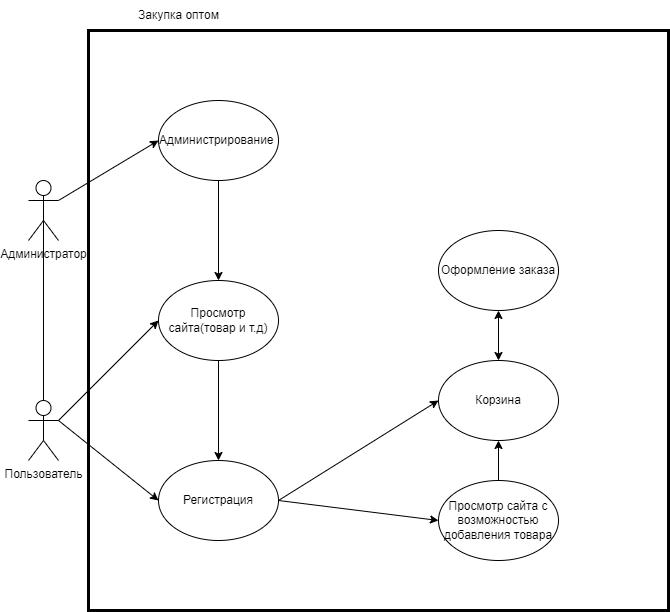

The diagram above was exported from draw.io. Its source (the exported page's mxGraphModel, read from the mxfile embedded in the PNG):
<mxGraphModel dx="1386" dy="791" grid="1" gridSize="10" guides="1" tooltips="1" connect="1" arrows="1" fold="1" page="1" pageScale="1" pageWidth="827" pageHeight="1169" math="0" shadow="0">
  <root>
    <mxCell id="0" />
    <mxCell id="1" parent="0" />
    <mxCell id="03fIN2QyizHadf2s1gGV-1" value="Администратор" style="shape=umlActor;verticalLabelPosition=bottom;verticalAlign=top;html=1;outlineConnect=0;" vertex="1" parent="1">
      <mxGeometry x="80" y="190" width="30" height="60" as="geometry" />
    </mxCell>
    <mxCell id="03fIN2QyizHadf2s1gGV-2" value="Пользователь" style="shape=umlActor;verticalLabelPosition=bottom;verticalAlign=top;html=1;outlineConnect=0;" vertex="1" parent="1">
      <mxGeometry x="80" y="410" width="30" height="60" as="geometry" />
    </mxCell>
    <mxCell id="03fIN2QyizHadf2s1gGV-3" value="" style="endArrow=none;html=1;rounded=0;exitX=0.5;exitY=0;exitDx=0;exitDy=0;exitPerimeter=0;entryX=0.5;entryY=0.5;entryDx=0;entryDy=0;entryPerimeter=0;" edge="1" parent="1" source="03fIN2QyizHadf2s1gGV-2" target="03fIN2QyizHadf2s1gGV-1">
      <mxGeometry width="50" height="50" relative="1" as="geometry">
        <mxPoint x="70" y="340" as="sourcePoint" />
        <mxPoint x="120" y="290" as="targetPoint" />
      </mxGeometry>
    </mxCell>
    <mxCell id="03fIN2QyizHadf2s1gGV-9" value="" style="whiteSpace=wrap;html=1;aspect=fixed;fillColor=none;strokeWidth=3;fontFamily=Helvetica;" vertex="1" parent="1">
      <mxGeometry x="140" y="40" width="580" height="580" as="geometry" />
    </mxCell>
    <mxCell id="03fIN2QyizHadf2s1gGV-10" value="Администрирование&amp;nbsp;" style="ellipse;whiteSpace=wrap;html=1;" vertex="1" parent="1">
      <mxGeometry x="210" y="110" width="120" height="80" as="geometry" />
    </mxCell>
    <mxCell id="03fIN2QyizHadf2s1gGV-11" value="Регистрация" style="ellipse;whiteSpace=wrap;html=1;" vertex="1" parent="1">
      <mxGeometry x="210" y="470" width="120" height="80" as="geometry" />
    </mxCell>
    <mxCell id="03fIN2QyizHadf2s1gGV-12" value="Просмотр сайта(товар и т.д)" style="ellipse;whiteSpace=wrap;html=1;" vertex="1" parent="1">
      <mxGeometry x="210" y="290" width="120" height="80" as="geometry" />
    </mxCell>
    <mxCell id="03fIN2QyizHadf2s1gGV-13" value="Корзина" style="ellipse;whiteSpace=wrap;html=1;" vertex="1" parent="1">
      <mxGeometry x="490" y="370" width="120" height="80" as="geometry" />
    </mxCell>
    <mxCell id="03fIN2QyizHadf2s1gGV-14" value="Закупка оптом&lt;br&gt;" style="text;html=1;align=center;verticalAlign=middle;resizable=0;points=[];autosize=1;strokeColor=none;fillColor=none;" vertex="1" parent="1">
      <mxGeometry x="180" y="10" width="100" height="30" as="geometry" />
    </mxCell>
    <mxCell id="03fIN2QyizHadf2s1gGV-19" value="" style="endArrow=classic;html=1;rounded=0;exitX=1;exitY=0.3333333333333333;exitDx=0;exitDy=0;exitPerimeter=0;entryX=0;entryY=0.5;entryDx=0;entryDy=0;" edge="1" parent="1" source="03fIN2QyizHadf2s1gGV-2" target="03fIN2QyizHadf2s1gGV-11">
      <mxGeometry width="50" height="50" relative="1" as="geometry">
        <mxPoint x="380" y="430" as="sourcePoint" />
        <mxPoint x="430" y="380" as="targetPoint" />
      </mxGeometry>
    </mxCell>
    <mxCell id="03fIN2QyizHadf2s1gGV-20" value="" style="endArrow=classic;html=1;rounded=0;exitX=1;exitY=0.3333333333333333;exitDx=0;exitDy=0;exitPerimeter=0;entryX=0;entryY=0.5;entryDx=0;entryDy=0;" edge="1" parent="1" source="03fIN2QyizHadf2s1gGV-1" target="03fIN2QyizHadf2s1gGV-10">
      <mxGeometry width="50" height="50" relative="1" as="geometry">
        <mxPoint x="380" y="430" as="sourcePoint" />
        <mxPoint x="430" y="380" as="targetPoint" />
      </mxGeometry>
    </mxCell>
    <mxCell id="03fIN2QyizHadf2s1gGV-21" value="Оформление заказа" style="ellipse;whiteSpace=wrap;html=1;" vertex="1" parent="1">
      <mxGeometry x="490" y="240" width="120" height="80" as="geometry" />
    </mxCell>
    <mxCell id="03fIN2QyizHadf2s1gGV-22" value="Просмотр сайта с возможностью добавления товара" style="ellipse;whiteSpace=wrap;html=1;" vertex="1" parent="1">
      <mxGeometry x="490" y="490" width="120" height="80" as="geometry" />
    </mxCell>
    <mxCell id="03fIN2QyizHadf2s1gGV-23" value="" style="endArrow=classic;html=1;rounded=0;exitX=1;exitY=0.3333333333333333;exitDx=0;exitDy=0;exitPerimeter=0;entryX=0;entryY=0.5;entryDx=0;entryDy=0;" edge="1" parent="1" source="03fIN2QyizHadf2s1gGV-2" target="03fIN2QyizHadf2s1gGV-12">
      <mxGeometry width="50" height="50" relative="1" as="geometry">
        <mxPoint x="380" y="430" as="sourcePoint" />
        <mxPoint x="430" y="380" as="targetPoint" />
      </mxGeometry>
    </mxCell>
    <mxCell id="03fIN2QyizHadf2s1gGV-24" value="" style="endArrow=classic;html=1;rounded=0;exitX=1;exitY=0.5;exitDx=0;exitDy=0;entryX=0;entryY=0.5;entryDx=0;entryDy=0;" edge="1" parent="1" source="03fIN2QyizHadf2s1gGV-11" target="03fIN2QyizHadf2s1gGV-22">
      <mxGeometry width="50" height="50" relative="1" as="geometry">
        <mxPoint x="380" y="430" as="sourcePoint" />
        <mxPoint x="430" y="380" as="targetPoint" />
      </mxGeometry>
    </mxCell>
    <mxCell id="03fIN2QyizHadf2s1gGV-25" value="" style="endArrow=classic;html=1;rounded=0;exitX=1;exitY=0.5;exitDx=0;exitDy=0;entryX=0;entryY=0.5;entryDx=0;entryDy=0;" edge="1" parent="1" source="03fIN2QyizHadf2s1gGV-11" target="03fIN2QyizHadf2s1gGV-13">
      <mxGeometry width="50" height="50" relative="1" as="geometry">
        <mxPoint x="380" y="430" as="sourcePoint" />
        <mxPoint x="430" y="380" as="targetPoint" />
      </mxGeometry>
    </mxCell>
    <mxCell id="03fIN2QyizHadf2s1gGV-27" value="" style="endArrow=classic;startArrow=classic;html=1;rounded=0;entryX=0.5;entryY=1;entryDx=0;entryDy=0;" edge="1" parent="1" source="03fIN2QyizHadf2s1gGV-13" target="03fIN2QyizHadf2s1gGV-21">
      <mxGeometry width="50" height="50" relative="1" as="geometry">
        <mxPoint x="380" y="430" as="sourcePoint" />
        <mxPoint x="430" y="380" as="targetPoint" />
      </mxGeometry>
    </mxCell>
    <mxCell id="03fIN2QyizHadf2s1gGV-29" value="" style="endArrow=classic;html=1;rounded=0;exitX=0.5;exitY=0;exitDx=0;exitDy=0;entryX=0.5;entryY=1;entryDx=0;entryDy=0;" edge="1" parent="1" source="03fIN2QyizHadf2s1gGV-22" target="03fIN2QyizHadf2s1gGV-13">
      <mxGeometry width="50" height="50" relative="1" as="geometry">
        <mxPoint x="380" y="430" as="sourcePoint" />
        <mxPoint x="430" y="380" as="targetPoint" />
      </mxGeometry>
    </mxCell>
    <mxCell id="03fIN2QyizHadf2s1gGV-30" value="" style="endArrow=classic;html=1;rounded=0;exitX=0.5;exitY=1;exitDx=0;exitDy=0;entryX=0.5;entryY=0;entryDx=0;entryDy=0;" edge="1" parent="1" source="03fIN2QyizHadf2s1gGV-10" target="03fIN2QyizHadf2s1gGV-12">
      <mxGeometry width="50" height="50" relative="1" as="geometry">
        <mxPoint x="380" y="330" as="sourcePoint" />
        <mxPoint x="430" y="280" as="targetPoint" />
      </mxGeometry>
    </mxCell>
    <mxCell id="03fIN2QyizHadf2s1gGV-37" value="" style="endArrow=classic;html=1;rounded=0;exitX=0.5;exitY=1;exitDx=0;exitDy=0;entryX=0.5;entryY=0;entryDx=0;entryDy=0;" edge="1" parent="1" source="03fIN2QyizHadf2s1gGV-12" target="03fIN2QyizHadf2s1gGV-11">
      <mxGeometry width="50" height="50" relative="1" as="geometry">
        <mxPoint x="380" y="330" as="sourcePoint" />
        <mxPoint x="430" y="280" as="targetPoint" />
      </mxGeometry>
    </mxCell>
  </root>
</mxGraphModel>